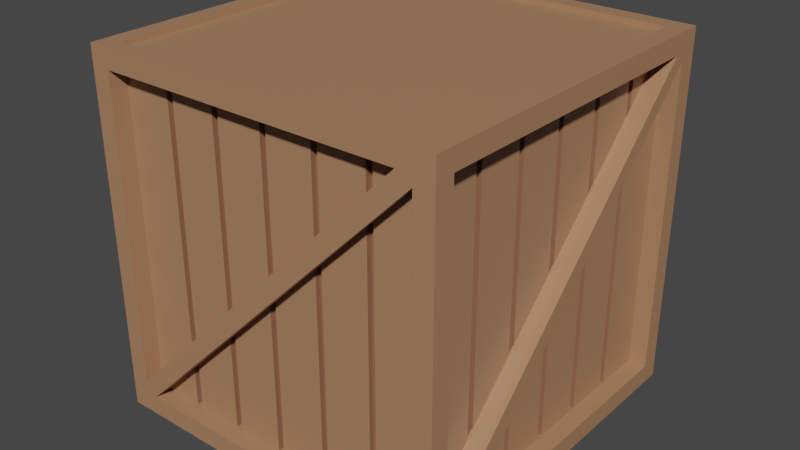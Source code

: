 # Source: crate.blend  (saved by Blender 2.83.18; exported with 4.5.12 LTS)
import bpy
from mathutils import Matrix  # noqa: F401  (used for matrix-valued properties, if any)

bpy.ops.wm.read_factory_settings(use_empty=True)
scene = bpy.context.scene
scene.name = 'Scene'

# ---- collections
col_collection = bpy.data.collections.new('Collection'); scene.collection.children.link(col_collection)

# ---- materials (node trees are filled in below, after node groups)
mat_material = bpy.data.materials.new('Material')
mat_material.alpha_threshold = 0.0
mat_material.use_transparent_shadow = False
mat_material.line_color = (0.0, 0.0, 0.0, 1.0)
mat_inset = bpy.data.materials.new('Inset')
mat_inset.use_transparent_shadow = False

# ---- material node trees
mat_material.use_nodes = True; mat_material.node_tree.nodes.clear()
_N = mat_material.node_tree.nodes; _L = mat_material.node_tree.links
n0 = _N.new('ShaderNodeOutputMaterial'); n0.name = 'Material Output'; n0.location = (300, 300)
n1 = _N.new('ShaderNodeBsdfPrincipled'); n1.name = 'Principled BSDF'; n1.location = (10, 300)
n1.distribution = 'GGX'
n1.subsurface_method = 'BURLEY'
n1.inputs[0].default_value = (0.4079, 0.2117, 0.1134, 1.0)
n1.inputs[2].default_value = 0.4
n1.inputs[3].default_value = 1.45
n1.inputs[27].default_value = (0.0, 0.0, 0.0, 1.0)
n1.inputs[28].default_value = 1.0
_L.new(n1.outputs[0], n0.inputs[0])
n0.is_active_output = True
mat_inset.use_nodes = True; mat_inset.node_tree.nodes.clear()
_N = mat_inset.node_tree.nodes; _L = mat_inset.node_tree.links
n0 = _N.new('ShaderNodeBsdfPrincipled'); n0.name = 'Principled BSDF'; n0.location = (10, 300)
n0.distribution = 'GGX'
n0.subsurface_method = 'BURLEY'
n0.inputs[0].default_value = (0.2982, 0.1382, 0.07711, 1.0)
n0.inputs[3].default_value = 1.45
n0.inputs[27].default_value = (0.0, 0.0, 0.0, 1.0)
n0.inputs[28].default_value = 1.0
n1 = _N.new('ShaderNodeOutputMaterial'); n1.name = 'Material Output'; n1.location = (300, 300)
_L.new(n0.outputs[0], n1.inputs[0])
n1.is_active_output = True

# ---- world
world_world = bpy.data.worlds.new('World'); scene.world = world_world
world_world.use_nodes = True; world_world.node_tree.nodes.clear()
_N = world_world.node_tree.nodes; _L = world_world.node_tree.links
n0 = _N.new('ShaderNodeOutputWorld'); n0.name = 'World Output'; n0.location = (300, 300)
n1 = _N.new('ShaderNodeBackground'); n1.name = 'Background'; n1.location = (10, 300)
n1.inputs[0].default_value = (0.05088, 0.05088, 0.05088, 1.0)
_L.new(n1.outputs[0], n0.inputs[0])
n0.is_active_output = True
world_world.color = (0.05088, 0.05088, 0.05088)
world_world.use_sun_shadow = False
world_world.sun_shadow_jitter_overblur = 0.0

# ---- meshes
me_cube_001 = bpy.data.meshes.new('Cube.001')
me_cube_001.from_pydata([(-0.99, -1.01, -1.013), (-0.99, -1.01, 0.9875), (-0.99, 0.9903, -1.013), (-0.99, 0.9903, 0.9875), (1.01, -1.01, -1.013), (1.01, -1.01, 0.9875), (1.01, 0.9903, -1.013), (1.01, 0.9903, 0.9875), (-0.99, -0.9013, -0.9041), (-0.99, -0.9013, 0.879), (-0.99, 0.8818, 0.879), (-0.99, 0.8818, -0.9041), (-0.8816, 0.9903, -0.9041), (-0.8816, 0.9903, 0.879), (0.9015, 0.9903, 0.879), (0.9015, 0.9903, -0.9041), (1.01, 0.8818, -0.9041), (1.01, 0.8818, 0.879), (1.01, -0.9013, 0.879), (1.01, -0.9013, -0.9041), (0.9015, -1.01, -0.9041), (0.9015, -1.01, 0.879), (-0.8816, -1.01, 0.879), (-0.8816, -1.01, -0.9041), (-0.99, -0.9013, -0.9041), (-0.99, -0.9013, 0.879), (-0.99, 0.8818, -0.9041), (-0.99, 0.8818, 0.879), (-0.8816, 0.9903, 0.879), (-0.8816, 0.9903, -0.9041), (0.9015, 0.9903, -0.9041), (0.9015, 0.9903, 0.879), (1.01, 0.8818, 0.879), (1.01, 0.8818, -0.9041), (1.01, -0.9013, -0.9041), (1.01, -0.9013, 0.879), (0.9015, -1.01, 0.879), (0.9015, -1.01, -0.9041), (-0.8816, -1.01, -0.9041), (-0.8816, -1.01, 0.879), (-0.8816, 0.893, 0.879), (-0.8816, 0.893, -0.9041), (0.9015, 0.893, -0.9041), (0.9015, 0.893, 0.879), (0.91, 0.8818, 0.879), (0.91, 0.8818, -0.9041), (0.91, -0.9013, -0.9041), (0.91, -0.9013, 0.879), (0.9015, -0.9097, 0.879), (0.9015, -0.9097, -0.9041), (-0.8816, -0.9097, -0.9041), (-0.8816, -0.9097, 0.879), (-0.89, -0.9013, -0.9041), (-0.89, -0.9013, 0.879), (-0.89, 0.8818, -0.9041), (-0.89, 0.8818, 0.879), (0.586, 0.893, -0.9041), (0.6227, 0.893, -0.9041), (0.2888, 0.893, -0.9041), (0.3255, 0.893, -0.9041), (-0.008388, 0.893, -0.9041), (0.02829, 0.893, -0.9041), (-0.3056, 0.893, -0.9041), (-0.2689, 0.893, -0.9041), (-0.6028, 0.893, -0.9041), (-0.5661, 0.893, -0.9041), (-0.5661, 0.893, 0.879), (-0.6028, 0.893, 0.879), (-0.2689, 0.893, 0.879), (-0.3056, 0.893, 0.879), (0.02829, 0.893, 0.879), (-0.008388, 0.893, 0.879), (0.3255, 0.893, 0.879), (0.2888, 0.893, 0.879), (0.6227, 0.893, 0.879), (0.586, 0.893, 0.879), (0.91, -0.5857, -0.9041), (0.91, -0.6224, -0.9041), (0.91, -0.2885, -0.9041), (0.91, -0.3252, -0.9041), (0.91, 0.008632, -0.9041), (0.91, -0.02805, -0.9041), (0.91, 0.3058, -0.9041), (0.91, 0.2691, -0.9041), (0.91, 0.603, -0.9041), (0.91, 0.5663, -0.9041), (0.91, 0.5663, 0.879), (0.91, 0.603, 0.879), (0.91, 0.2691, 0.879), (0.91, 0.3058, 0.879), (0.91, -0.02805, 0.879), (0.91, 0.008632, 0.879), (0.91, -0.3252, 0.879), (0.91, -0.2885, 0.879), (0.91, -0.6224, 0.879), (0.91, -0.5857, 0.879), (-0.5661, -0.9097, -0.9041), (-0.6028, -0.9097, -0.9041), (-0.2689, -0.9097, -0.9041), (-0.3056, -0.9097, -0.9041), (0.02829, -0.9097, -0.9041), (-0.008388, -0.9097, -0.9041), (0.3255, -0.9097, -0.9041), (0.2888, -0.9097, -0.9041), (0.6227, -0.9097, -0.9041), (0.586, -0.9097, -0.9041), (0.586, -0.9097, 0.879), (0.6227, -0.9097, 0.879), (0.2888, -0.9097, 0.879), (0.3255, -0.9097, 0.879), (-0.008388, -0.9097, 0.879), (0.02829, -0.9097, 0.879), (-0.3056, -0.9097, 0.879), (-0.2689, -0.9097, 0.879), (-0.6028, -0.9097, 0.879), (-0.5661, -0.9097, 0.879), (-0.89, 0.5663, -0.9041), (-0.89, 0.603, -0.9041), (-0.89, 0.2691, -0.9041), (-0.89, 0.3058, -0.9041), (-0.89, -0.02805, -0.9041), (-0.89, 0.008632, -0.9041), (-0.89, -0.3252, -0.9041), (-0.89, -0.2885, -0.9041), (-0.89, -0.6224, -0.9041), (-0.89, -0.5857, -0.9041), (-0.89, -0.5857, 0.879), (-0.89, -0.6224, 0.879), (-0.89, -0.2885, 0.879), (-0.89, -0.3252, 0.879), (-0.89, 0.008632, 0.879), (-0.89, -0.02805, 0.879), (-0.89, 0.3058, 0.879), (-0.89, 0.2691, 0.879), (-0.89, 0.603, 0.879), (-0.89, 0.5663, 0.879), (0.6227, -0.8797, 0.879), (0.586, -0.8797, 0.879), (0.586, -0.8797, -0.9041), (0.6227, -0.8797, -0.9041), (0.3255, -0.8797, 0.879), (0.2888, -0.8797, 0.879), (0.2888, -0.8797, -0.9041), (0.3255, -0.8797, -0.9041), (0.02829, -0.8797, 0.879), (-0.008388, -0.8797, 0.879), (-0.008388, -0.8797, -0.9041), (0.02829, -0.8797, -0.9041), (-0.2689, -0.8797, 0.879), (-0.3056, -0.8797, 0.879), (-0.3056, -0.8797, -0.9041), (-0.2689, -0.8797, -0.9041), (-0.5661, -0.8797, 0.879), (-0.6028, -0.8797, 0.879), (-0.6028, -0.8797, -0.9041), (-0.5661, -0.8797, -0.9041), (-0.86, -0.6224, 0.879), (-0.86, -0.5857, 0.879), (-0.86, -0.5857, -0.9041), (-0.86, -0.6224, -0.9041), (-0.86, -0.3252, 0.879), (-0.86, -0.2885, 0.879), (-0.86, -0.2885, -0.9041), (-0.86, -0.3252, -0.9041), (-0.86, -0.02805, 0.879), (-0.86, 0.008632, 0.879), (-0.86, 0.008632, -0.9041), (-0.86, -0.02805, -0.9041), (-0.86, 0.2691, 0.879), (-0.86, 0.3058, 0.879), (-0.86, 0.3058, -0.9041), (-0.86, 0.2691, -0.9041), (-0.86, 0.5663, 0.879), (-0.86, 0.603, 0.879), (-0.86, 0.603, -0.9041), (-0.86, 0.5663, -0.9041), (-0.6028, 0.863, 0.879), (-0.5661, 0.863, 0.879), (-0.5661, 0.863, -0.9041), (-0.6028, 0.863, -0.9041), (-0.3056, 0.863, 0.879), (-0.2689, 0.863, 0.879), (-0.2689, 0.863, -0.9041), (-0.3056, 0.863, -0.9041), (-0.008388, 0.863, 0.879), (0.02829, 0.863, 0.879), (0.02829, 0.863, -0.9041), (-0.008388, 0.863, -0.9041), (0.2888, 0.863, 0.879), (0.3255, 0.863, 0.879), (0.3255, 0.863, -0.9041), (0.2888, 0.863, -0.9041), (0.586, 0.863, 0.879), (0.6227, 0.863, 0.879), (0.6227, 0.863, -0.9041), (0.586, 0.863, -0.9041), (0.88, 0.603, 0.879), (0.88, 0.5663, 0.879), (0.88, 0.5663, -0.9041), (0.88, 0.603, -0.9041), (0.88, 0.3058, 0.879), (0.88, 0.2691, 0.879), (0.88, 0.2691, -0.9041), (0.88, 0.3058, -0.9041), (0.88, 0.008632, 0.879), (0.88, -0.02805, 0.879), (0.88, -0.02805, -0.9041), (0.88, 0.008632, -0.9041), (0.88, -0.2885, 0.879), (0.88, -0.3252, 0.879), (0.88, -0.3252, -0.9041), (0.88, -0.2885, -0.9041), (0.88, -0.5857, 0.879), (0.88, -0.6224, 0.879), (0.88, -0.6224, -0.9041), (0.88, -0.5857, -0.9041), (0.9096, 0.89, 0.9875), (-0.8897, 0.89, 0.9875), (-0.8897, -0.9094, 0.9875), (0.9096, -0.9094, 0.9875), (-0.8897, 0.89, 0.9599), (0.9096, 0.89, 0.9599), (0.9096, -0.9094, 0.9599), (-0.8897, -0.9094, 0.9599), (1.01, 0.8818, 0.8313), (1.01, 0.8818, -0.8202), (0.91, 0.8818, 0.8313), (0.91, 0.8818, -0.8202), (0.91, -0.8376, -0.9041), (1.01, -0.8291, -0.9041), (1.01, -0.8291, -0.9041), (0.91, 0.8157, -0.9041), (1.01, 0.8146, -0.9041), (1.01, -0.9013, -0.8329), (0.9015, -0.9097, -0.8329), (1.01, 0.8259, 0.879), (0.91, 0.8292, 0.879), (-0.8816, -1.01, -0.8298), (-0.8816, -1.01, 0.8161), (-0.8816, -0.9097, -0.8298), (-0.8816, -0.9097, 0.8161), (0.9015, -1.01, 0.8245), (0.9015, -1.01, -0.873), (0.9015, -0.9097, 0.8376), (0.9015, -0.9097, -0.8255), (-0.8197, -1.01, -0.9041), (0.8496, -1.01, -0.9041), (0.8657, -0.9097, -0.9041), (-0.8254, -0.9097, -0.9041), (0.8169, -1.01, 0.879), (-0.803, -1.01, 0.879), (0.8327, -0.9097, 0.879), (-0.8108, -0.9097, 0.879), (-0.99, -0.9013, -0.8547), (-0.99, -0.9013, 0.8242), (-0.99, 0.8238, -0.9041), (-0.99, -0.8364, -0.9041), (-0.99, -0.8406, 0.879), (-0.99, 0.8218, 0.879), (-0.99, 0.8818, 0.8207), (-0.99, 0.8818, -0.8558), (-0.89, -0.9013, -0.8547), (-0.89, -0.9013, 0.8242), (-0.89, 0.8818, 0.8207), (-0.89, 0.8818, -0.8558), (-0.89, -0.8603, -0.9041), (-0.89, 0.834, -0.9041), (-0.89, 0.834, 0.879), (-0.89, -0.8603, 0.879), (-0.8816, 0.9903, 0.805), (-0.8816, 0.9903, -0.8484), (0.8264, 0.9903, -0.9041), (-0.8163, 0.9903, -0.9041), (-0.819, 0.9903, 0.879), (0.8255, 0.9903, 0.879), (0.9015, 0.9903, 0.8067), (0.9015, 0.9903, -0.8525), (-0.8816, 0.893, 0.805), (-0.8816, 0.893, -0.8484), (0.9015, 0.893, 0.8067), (0.9015, 0.893, -0.8525), (-0.8317, 0.893, 0.879), (-0.8303, 0.893, -0.9041), (0.8373, 0.893, -0.9041), (0.8337, 0.893, 0.879)], [], [(16, 225, 224, 17, 32, 33), (11, 8, 24, 256, 255, 26), (12, 13, 28, 269, 270, 29), (8, 9, 25, 254, 253, 24), (2, 6, 4, 0), (218, 219, 222, 223), (0, 1, 9, 8), (1, 3, 10, 9), (3, 2, 11, 10), (2, 0, 8, 11), (2, 3, 13, 12), (3, 7, 14, 13), (7, 6, 15, 14), (6, 2, 12, 15), (6, 7, 17, 224, 225, 16), (7, 5, 18, 235, 17), (5, 4, 19, 233, 18), (4, 6, 16, 232, 229, 19), (4, 5, 21, 20), (5, 1, 22, 21), (1, 0, 23, 22), (0, 4, 20, 23), (276, 30, 42, 280), (35, 34, 46, 47), (237, 38, 50, 239), (15, 12, 29, 272, 271, 30), (20, 21, 36, 241, 242, 37), (9, 10, 27, 258, 257, 25), (19, 229, 232, 16, 33, 230, 34), (13, 14, 31, 274, 273, 28), (23, 20, 37, 246, 245, 38), (10, 11, 26, 260, 259, 27), (17, 235, 18, 35, 32), (14, 15, 30, 276, 275, 31), (21, 22, 39, 250, 249, 36), (18, 233, 19, 34, 35), (22, 23, 38, 237, 238, 39), (28, 273, 274, 31, 43, 284, 74, 75, 72, 73, 70, 71, 68, 69, 66, 67, 281, 40), (59, 72, 75, 56), (77, 94, 47, 46, 228), (269, 28, 40, 277), (32, 35, 47, 94, 95, 92, 93, 90, 91, 88, 89, 86, 87, 236, 44), (79, 92, 95, 76), (97, 114, 252, 51, 240, 239, 50, 248), (33, 32, 44, 226, 227, 45), (36, 249, 250, 39, 51, 252, 114, 115, 112, 113, 110, 111, 108, 109, 106, 107, 251, 48), (99, 112, 115, 96), (117, 134, 267, 55, 263, 264, 54, 266), (241, 36, 48, 243), (25, 257, 258, 27, 55, 267, 134, 135, 132, 133, 130, 131, 128, 129, 126, 127, 268, 53), (24, 253, 254, 25, 53, 262, 261, 52), (27, 259, 260, 26, 54, 264, 263, 55), (119, 132, 135, 116), (26, 255, 256, 24, 52, 265, 124, 125, 122, 123, 120, 121, 118, 119, 116, 117, 266, 54), (52, 261, 262, 53, 268, 127, 124, 265), (125, 126, 129, 122), (123, 128, 131, 120), (121, 130, 133, 118), (38, 245, 246, 37, 49, 247, 104, 105, 102, 103, 100, 101, 98, 99, 96, 97, 248, 50), (49, 234, 244, 243, 48, 251, 107, 104, 247), (105, 106, 109, 102), (103, 108, 111, 100), (101, 110, 113, 98), (34, 230, 33, 45, 231, 84, 85, 82, 83, 80, 81, 78, 79, 76, 77, 228, 46), (45, 227, 226, 44, 236, 87, 84, 231), (85, 86, 89, 82), (83, 88, 91, 80), (81, 90, 93, 78), (30, 271, 272, 29, 41, 282, 64, 65, 62, 63, 60, 61, 58, 59, 56, 57, 283, 42), (41, 278, 277, 40, 281, 67, 64, 282), (65, 66, 69, 62), (63, 68, 71, 60), (61, 70, 73, 58), (123, 122, 163, 162), (132, 119, 170, 169), (128, 123, 162, 161), (133, 132, 169, 168), (116, 135, 172, 175), (111, 110, 145, 144), (98, 113, 148, 151), (107, 106, 137, 136), (102, 109, 140, 143), (99, 98, 151, 150), (81, 80, 207, 206), (94, 77, 214, 213), (85, 84, 199, 198), (90, 81, 206, 205), (95, 94, 213, 212), (68, 63, 182, 181), (73, 72, 189, 188), (56, 75, 192, 195), (69, 68, 181, 180), (60, 71, 184, 187), (57, 74, 284, 43, 279, 280, 42, 283), (137, 138, 139, 136), (141, 142, 143, 140), (145, 146, 147, 144), (149, 150, 151, 148), (153, 154, 155, 152), (106, 105, 138, 137), (115, 114, 153, 152), (110, 101, 146, 145), (105, 104, 139, 138), (114, 97, 154, 153), (101, 100, 147, 146), (104, 107, 136, 139), (97, 96, 155, 154), (100, 111, 144, 147), (109, 108, 141, 140), (96, 115, 152, 155), (113, 112, 149, 148), (108, 103, 142, 141), (112, 99, 150, 149), (103, 102, 143, 142), (157, 158, 159, 156), (161, 162, 163, 160), (165, 166, 167, 164), (169, 170, 171, 168), (173, 174, 175, 172), (119, 118, 171, 170), (122, 129, 160, 163), (127, 126, 157, 156), (118, 133, 168, 171), (131, 130, 165, 164), (126, 125, 158, 157), (135, 134, 173, 172), (130, 121, 166, 165), (125, 124, 159, 158), (134, 117, 174, 173), (121, 120, 167, 166), (124, 127, 156, 159), (117, 116, 175, 174), (120, 131, 164, 167), (129, 128, 161, 160), (177, 178, 179, 176), (181, 182, 183, 180), (185, 186, 187, 184), (189, 190, 191, 188), (193, 194, 195, 192), (72, 59, 190, 189), (63, 62, 183, 182), (59, 58, 191, 190), (62, 69, 180, 183), (67, 66, 177, 176), (58, 73, 188, 191), (71, 70, 185, 184), (66, 65, 178, 177), (75, 74, 193, 192), (70, 61, 186, 185), (65, 64, 179, 178), (74, 57, 194, 193), (61, 60, 187, 186), (64, 67, 176, 179), (57, 56, 195, 194), (197, 198, 199, 196), (201, 202, 203, 200), (205, 206, 207, 204), (209, 210, 211, 208), (213, 214, 215, 212), (84, 87, 196, 199), (77, 76, 215, 214), (80, 91, 204, 207), (89, 88, 201, 200), (76, 95, 212, 215), (93, 92, 209, 208), (88, 83, 202, 201), (92, 79, 210, 209), (83, 82, 203, 202), (79, 78, 211, 210), (82, 89, 200, 203), (87, 86, 197, 196), (78, 93, 208, 211), (91, 90, 205, 204), (86, 85, 198, 197), (7, 3, 217, 216), (3, 1, 218, 217), (1, 5, 219, 218), (5, 7, 216, 219), (221, 220, 223, 222), (219, 216, 221, 222), (217, 218, 223, 220), (216, 217, 220, 221), (233, 235, 236, 234), (228, 226, 224, 229, 230), (224, 235, 233, 230), (233, 34, 230), (224, 32, 235), (39, 238, 240, 51), (238, 237, 239, 240), (37, 242, 244, 234, 49), (242, 241, 243, 244), (249, 251, 239, 237), (248, 243, 241, 245), (38, 245, 241, 36, 249, 237), (257, 268, 264, 260), (255, 266, 262, 254), (254, 25, 257, 260, 26, 255), (29, 270, 278, 41), (270, 269, 277, 278), (31, 275, 279, 43), (275, 276, 280, 279), (273, 281, 280, 276), (271, 283, 277, 269), (273, 276, 30, 271, 269, 28)])
me_cube_001.polygons.foreach_set('material_index', [0, 0, 0, 0, 0, 0, 0, 0, 0, 0, 0, 0, 0, 0, 0, 0, 0, 0, 0, 0, 0, 0, 0, 0, 0, 0, 0, 0, 0, 0, 0, 0, 0, 0, 0, 0, 0, 0, 0, 0, 0, 0, 0, 0, 0, 0, 0, 0, 0, 0, 0, 0, 0, 0, 0, 0, 0, 0, 0, 0, 0, 0, 0, 0, 0, 0, 0, 0, 0, 0, 0, 0, 0, 0, 1, 1, 0, 1, 0, 1, 0, 1, 0, 0, 1, 0, 1, 0, 1, 0, 1, 0, 1, 0, 1, 1, 1, 1, 1, 1, 0, 1, 0, 1, 0, 1, 0, 1, 0, 1, 0, 1, 1, 0, 1, 1, 1, 1, 1, 0, 1, 0, 1, 0, 1, 0, 1, 0, 1, 0, 1, 0, 1, 0, 1, 1, 1, 1, 1, 1, 0, 0, 1, 0, 1, 0, 1, 0, 1, 0, 1, 0, 1, 0, 1, 1, 1, 1, 1, 1, 0, 1, 0, 1, 0, 1, 1, 0, 0, 1, 0, 1, 0, 1, 0, 0, 0, 0, 0, 0, 0, 0, 0, 0, 0, 0, 0, 0, 0, 0, 0, 0, 0, 0, 1, 1, 0, 0, 0, 0, 0, 0, 0, 0])
_uv = me_cube_001.uv_layers.new(name='UVMap')
_uv.uv.foreach_set('vector', [0.3886, 0.5136, 0.4629, 0.5136, 0.5371, 0.5136, 0.6114, 0.5136, 0.6114, 0.5136, 0.3886, 0.5136, 0.3886, 0.2364, 0.3886, 0.01356, 0.3886, 0.01356, 0.3886, 0.08785, 0.3886, 0.1621, 0.3886, 0.2364, 0.3886, 0.2636, 0.6114, 0.2636, 0.6114, 0.2636, 0.5371, 0.2636, 0.4629, 0.2636, 0.3886, 0.2636, 0.3886, 0.01356, 0.6114, 0.01356, 0.6114, 0.01356, 0.5371, 0.01356, 0.4629, 0.01356, 0.3886, 0.01356, 0.125, 0.5, 0.375, 0.5, 0.375, 0.75, 0.125, 0.75, 0.8625, 0.7375, 0.6375, 0.7375, 0.6375, 0.7375, 0.8625, 0.7375, 0.375, 0.0, 0.625, 0.0, 0.6114, 0.01356, 0.3886, 0.01356, 0.625, 0.0, 0.625, 0.25, 0.6114, 0.2364, 0.6114, 0.01356, 0.625, 0.25, 0.375, 0.25, 0.3886, 0.2364, 0.6114, 0.2364, 0.375, 0.25, 0.375, 0.0, 0.3886, 0.01356, 0.3886, 0.2364, 0.375, 0.25, 0.625, 0.25, 0.6114, 0.2636, 0.3886, 0.2636, 0.625, 0.25, 0.625, 0.5, 0.6114, 0.4864, 0.6114, 0.2636, 0.625, 0.5, 0.375, 0.5, 0.3886, 0.4864, 0.6114, 0.4864, 0.375, 0.5, 0.375, 0.25, 0.3886, 0.2636, 0.3886, 0.4864, 0.375, 0.5, 0.625, 0.5, 0.6114, 0.5136, 0.5371, 0.5136, 0.4629, 0.5136, 0.3886, 0.5136, 0.625, 0.5, 0.625, 0.75, 0.6114, 0.7364, 0.6114, 0.625, 0.6114, 0.5136, 0.625, 0.75, 0.375, 0.75, 0.3886, 0.7364, 0.5, 0.7364, 0.6114, 0.7364, 0.375, 0.75, 0.375, 0.5, 0.3886, 0.5136, 0.3886, 0.5693, 0.3886, 0.625, 0.3886, 0.7364, 0.375, 0.75, 0.625, 0.75, 0.6114, 0.7636, 0.3886, 0.7636, 0.625, 0.75, 0.625, 1.0, 0.6114, 0.9864, 0.6114, 0.7636, 0.625, 1.0, 0.375, 1.0, 0.3886, 0.9864, 0.6114, 0.9864, 0.375, 1.0, 0.375, 0.75, 0.3886, 0.7636, 0.3886, 0.9864, 0.4629, 0.4864, 0.3886, 0.4864, 0.3886, 0.4864, 0.4629, 0.4864, 0.6114, 0.7364, 0.3886, 0.7364, 0.3886, 0.7364, 0.6114, 0.7364, 0.4629, 0.9864, 0.3886, 0.9864, 0.3886, 0.9864, 0.4629, 0.9864, 0.3886, 0.4864, 0.3886, 0.2636, 0.3886, 0.2636, 0.3886, 0.3379, 0.3886, 0.4121, 0.3886, 0.4864, 0.3886, 0.7636, 0.6114, 0.7636, 0.6114, 0.7636, 0.5371, 0.7636, 0.4629, 0.7636, 0.3886, 0.7636, 0.6114, 0.01356, 0.6114, 0.2364, 0.6114, 0.2364, 0.6114, 0.1621, 0.6114, 0.08785, 0.6114, 0.01356, 0.3886, 0.7364, 0.3886, 0.625, 0.3886, 0.5693, 0.3886, 0.5136, 0.3886, 0.5136, 0.3886, 0.625, 0.3886, 0.7364, 0.6114, 0.2636, 0.6114, 0.4864, 0.6114, 0.4864, 0.6114, 0.4121, 0.6114, 0.3379, 0.6114, 0.2636, 0.3886, 0.9864, 0.3886, 0.7636, 0.3886, 0.7636, 0.3886, 0.8379, 0.3886, 0.9121, 0.3886, 0.9864, 0.6114, 0.2364, 0.3886, 0.2364, 0.3886, 0.2364, 0.4629, 0.2364, 0.5371, 0.2364, 0.6114, 0.2364, 0.6114, 0.5136, 0.6114, 0.625, 0.6114, 0.7364, 0.6114, 0.7364, 0.6114, 0.5136, 0.6114, 0.4864, 0.3886, 0.4864, 0.3886, 0.4864, 0.4629, 0.4864, 0.5371, 0.4864, 0.6114, 0.4864, 0.6114, 0.7636, 0.6114, 0.9864, 0.6114, 0.9864, 0.6114, 0.9121, 0.6114, 0.8379, 0.6114, 0.7636, 0.6114, 0.7364, 0.5, 0.7364, 0.3886, 0.7364, 0.3886, 0.7364, 0.6114, 0.7364, 0.6114, 0.9864, 0.3886, 0.9864, 0.3886, 0.9864, 0.4629, 0.9864, 0.5371, 0.9864, 0.6114, 0.9864, 0.6114, 0.2636, 0.6114, 0.3379, 0.6114, 0.4121, 0.6114, 0.4864, 0.6114, 0.4864, 0.6114, 0.469, 0.6114, 0.4516, 0.6114, 0.447, 0.6114, 0.4144, 0.6114, 0.4099, 0.6114, 0.3773, 0.6114, 0.3727, 0.6114, 0.3401, 0.6114, 0.3356, 0.6114, 0.303, 0.6114, 0.2984, 0.6114, 0.281, 0.6114, 0.2636, 0.3886, 0.4144, 0.6114, 0.4144, 0.6114, 0.447, 0.3886, 0.447, 0.3886, 0.7016, 0.6114, 0.7016, 0.6114, 0.7364, 0.3886, 0.7364, 0.3886, 0.719, 0.5371, 0.2636, 0.6114, 0.2636, 0.6114, 0.2636, 0.5371, 0.2636, 0.6114, 0.5136, 0.6114, 0.7364, 0.6114, 0.7364, 0.6114, 0.7016, 0.6114, 0.697, 0.6114, 0.6644, 0.6114, 0.6599, 0.6114, 0.6273, 0.6114, 0.6227, 0.6114, 0.5901, 0.6114, 0.5856, 0.6114, 0.553, 0.6114, 0.5484, 0.6114, 0.531, 0.6114, 0.5136, 0.3886, 0.6644, 0.6114, 0.6644, 0.6114, 0.697, 0.3886, 0.697, 0.3886, 0.9516, 0.6114, 0.9516, 0.6114, 0.969, 0.6114, 0.9864, 0.5371, 0.9864, 0.4629, 0.9864, 0.3886, 0.9864, 0.3886, 0.969, 0.3886, 0.5136, 0.6114, 0.5136, 0.6114, 0.5136, 0.5371, 0.5136, 0.4629, 0.5136, 0.3886, 0.5136, 0.6114, 0.7636, 0.6114, 0.8379, 0.6114, 0.9121, 0.6114, 0.9864, 0.6114, 0.9864, 0.6114, 0.969, 0.6114, 0.9516, 0.6114, 0.947, 0.6114, 0.9144, 0.6114, 0.9099, 0.6114, 0.8773, 0.6114, 0.8727, 0.6114, 0.8401, 0.6114, 0.8356, 0.6114, 0.803, 0.6114, 0.7984, 0.6114, 0.781, 0.6114, 0.7636, 0.3886, 0.9144, 0.6114, 0.9144, 0.6114, 0.947, 0.3886, 0.947, 0.3886, 0.2016, 0.6114, 0.2016, 0.6114, 0.219, 0.6114, 0.2364, 0.5371, 0.2364, 0.4629, 0.2364, 0.3886, 0.2364, 0.3886, 0.219, 0.5371, 0.7636, 0.6114, 0.7636, 0.6114, 0.7636, 0.5743, 0.7636, 0.6114, 0.01356, 0.6114, 0.08785, 0.6114, 0.1621, 0.6114, 0.2364, 0.6114, 0.2364, 0.6114, 0.219, 0.6114, 0.2016, 0.6114, 0.197, 0.6114, 0.1644, 0.6114, 0.1599, 0.6114, 0.1273, 0.6114, 0.1227, 0.6114, 0.09014, 0.6114, 0.08556, 0.6114, 0.053, 0.6114, 0.04841, 0.6114, 0.03098, 0.6114, 0.01356, 0.3886, 0.01356, 0.4629, 0.01356, 0.5371, 0.01356, 0.6114, 0.01356, 0.6114, 0.01356, 0.5371, 0.01356, 0.4629, 0.01356, 0.3886, 0.01356, 0.6114, 0.2364, 0.5371, 0.2364, 0.4629, 0.2364, 0.3886, 0.2364, 0.3886, 0.2364, 0.4629, 0.2364, 0.5371, 0.2364, 0.6114, 0.2364, 0.3886, 0.1644, 0.6114, 0.1644, 0.6114, 0.197, 0.3886, 0.197, 0.3886, 0.2364, 0.3886, 0.1621, 0.3886, 0.08785, 0.3886, 0.01356, 0.3886, 0.01356, 0.3886, 0.03098, 0.3886, 0.04841, 0.3886, 0.053, 0.3886, 0.08556, 0.3886, 0.09014, 0.3886, 0.1227, 0.3886, 0.1273, 0.3886, 0.1599, 0.3886, 0.1644, 0.3886, 0.197, 0.3886, 0.2016, 0.3886, 0.219, 0.3886, 0.2364, 0.3886, 0.01356, 0.4629, 0.01356, 0.5371, 0.01356, 0.6114, 0.01356, 0.6114, 0.03098, 0.6114, 0.04841, 0.3886, 0.04841, 0.3886, 0.03098, 0.3886, 0.053, 0.6114, 0.053, 0.6114, 0.08556, 0.3886, 0.08556, 0.3886, 0.09014, 0.6114, 0.09014, 0.6114, 0.1227, 0.3886, 0.1227, 0.3886, 0.1273, 0.6114, 0.1273, 0.6114, 0.1599, 0.3886, 0.1599, 0.3886, 0.9864, 0.3886, 0.9121, 0.3886, 0.8379, 0.3886, 0.7636, 0.3886, 0.7636, 0.3886, 0.781, 0.3886, 0.7984, 0.3886, 0.803, 0.3886, 0.8356, 0.3886, 0.8401, 0.3886, 0.8727, 0.3886, 0.8773, 0.3886, 0.9099, 0.3886, 0.9144, 0.3886, 0.947, 0.3886, 0.9516, 0.3886, 0.969, 0.3886, 0.9864, 0.3886, 0.7636, 0.5, 0.7636, 0.5371, 0.7636, 0.5743, 0.7636, 0.6114, 0.7636, 0.6114, 0.781, 0.6114, 0.7984, 0.3886, 0.7984, 0.3886, 0.781, 0.3886, 0.803, 0.6114, 0.803, 0.6114, 0.8356, 0.3886, 0.8356, 0.3886, 0.8401, 0.6114, 0.8401, 0.6114, 0.8727, 0.3886, 0.8727, 0.3886, 0.8773, 0.6114, 0.8773, 0.6114, 0.9099, 0.3886, 0.9099, 0.3886, 0.7364, 0.3886, 0.625, 0.3886, 0.5136, 0.3886, 0.5136, 0.3886, 0.531, 0.3886, 0.5484, 0.3886, 0.553, 0.3886, 0.5856, 0.3886, 0.5901, 0.3886, 0.6227, 0.3886, 0.6273, 0.3886, 0.6599, 0.3886, 0.6644, 0.3886, 0.697, 0.3886, 0.7016, 0.3886, 0.719, 0.3886, 0.7364, 0.3886, 0.5136, 0.4629, 0.5136, 0.5371, 0.5136, 0.6114, 0.5136, 0.6114, 0.531, 0.6114, 0.5484, 0.3886, 0.5484, 0.3886, 0.531, 0.3886, 0.553, 0.6114, 0.553, 0.6114, 0.5856, 0.3886, 0.5856, 0.3886, 0.5901, 0.6114, 0.5901, 0.6114, 0.6227, 0.3886, 0.6227, 0.3886, 0.6273, 0.6114, 0.6273, 0.6114, 0.6599, 0.3886, 0.6599, 0.3886, 0.4864, 0.3886, 0.4121, 0.3886, 0.3379, 0.3886, 0.2636, 0.3886, 0.2636, 0.3886, 0.281, 0.3886, 0.2984, 0.3886, 0.303, 0.3886, 0.3356, 0.3886, 0.3401, 0.3886, 0.3727, 0.3886, 0.3773, 0.3886, 0.4099, 0.3886, 0.4144, 0.3886, 0.447, 0.3886, 0.4516, 0.3886, 0.469, 0.3886, 0.4864, 0.3886, 0.2636, 0.4629, 0.2636, 0.5371, 0.2636, 0.6114, 0.2636, 0.6114, 0.281, 0.6114, 0.2984, 0.3886, 0.2984, 0.3886, 0.281, 0.3886, 0.303, 0.6114, 0.303, 0.6114, 0.3356, 0.3886, 0.3356, 0.3886, 0.3401, 0.6114, 0.3401, 0.6114, 0.3727, 0.3886, 0.3727, 0.3886, 0.3773, 0.6114, 0.3773, 0.6114, 0.4099, 0.3886, 0.4099, 0.3886, 0.09014, 0.3886, 0.08556, 0.3886, 0.08556, 0.3886, 0.09014, 0.6114, 0.1644, 0.3886, 0.1644, 0.3886, 0.1644, 0.6114, 0.1644, 0.6114, 0.09014, 0.3886, 0.09014, 0.3886, 0.09014, 0.6114, 0.09014, 0.6114, 0.1599, 0.6114, 0.1644, 0.6114, 0.1644, 0.6114, 0.1599, 0.3886, 0.197, 0.6114, 0.197, 0.6114, 0.197, 0.3886, 0.197, 0.6114, 0.8727, 0.6114, 0.8773, 0.6114, 0.8773, 0.6114, 0.8727, 0.3886, 0.9099, 0.6114, 0.9099, 0.6114, 0.9099, 0.3886, 0.9099, 0.6114, 0.7984, 0.6114, 0.803, 0.6114, 0.803, 0.6114, 0.7984, 0.3886, 0.8356, 0.6114, 0.8356, 0.6114, 0.8356, 0.3886, 0.8356, 0.3886, 0.9144, 0.3886, 0.9099, 0.3886, 0.9099, 0.3886, 0.9144, 0.3886, 0.6273, 0.3886, 0.6227, 0.3886, 0.6227, 0.3886, 0.6273, 0.6114, 0.7016, 0.3886, 0.7016, 0.3886, 0.7016, 0.6114, 0.7016, 0.3886, 0.553, 0.3886, 0.5484, 0.3886, 0.5484, 0.3886, 0.553, 0.6114, 0.6273, 0.3886, 0.6273, 0.3886, 0.6273, 0.6114, 0.6273, 0.6114, 0.697, 0.6114, 0.7016, 0.6114, 0.7016, 0.6114, 0.697, 0.6114, 0.3401, 0.3886, 0.3401, 0.3886, 0.3401, 0.6114, 0.3401, 0.6114, 0.4099, 0.6114, 0.4144, 0.6114, 0.4144, 0.6114, 0.4099, 0.3886, 0.447, 0.6114, 0.447, 0.6114, 0.447, 0.3886, 0.447, 0.6114, 0.3356, 0.6114, 0.3401, 0.6114, 0.3401, 0.6114, 0.3356, 0.3886, 0.3727, 0.6114, 0.3727, 0.6114, 0.3727, 0.3886, 0.3727, 0.3886, 0.4516, 0.6114, 0.4516, 0.6114, 0.469, 0.6114, 0.4864, 0.5371, 0.4864, 0.4629, 0.4864, 0.3886, 0.4864, 0.3886, 0.469, 0.6114, 0.803, 0.3886, 0.803, 0.3886, 0.7984, 0.6114, 0.7984, 0.6114, 0.8401, 0.3886, 0.8401, 0.3886, 0.8356, 0.6114, 0.8356, 0.6114, 0.8773, 0.3886, 0.8773, 0.3886, 0.8727, 0.6114, 0.8727, 0.6114, 0.9144, 0.3886, 0.9144, 0.3886, 0.9099, 0.6114, 0.9099, 0.6114, 0.9516, 0.3886, 0.9516, 0.3886, 0.947, 0.6114, 0.947, 0.6114, 0.803, 0.3886, 0.803, 0.3886, 0.803, 0.6114, 0.803, 0.6114, 0.947, 0.6114, 0.9516, 0.6114, 0.9516, 0.6114, 0.947, 0.6114, 0.8773, 0.3886, 0.8773, 0.3886, 0.8773, 0.6114, 0.8773, 0.3886, 0.803, 0.3886, 0.7984, 0.3886, 0.7984, 0.3886, 0.803, 0.6114, 0.9516, 0.3886, 0.9516, 0.3886, 0.9516, 0.6114, 0.9516, 0.3886, 0.8773, 0.3886, 0.8727, 0.3886, 0.8727, 0.3886, 0.8773, 0.3886, 0.7984, 0.6114, 0.7984, 0.6114, 0.7984, 0.3886, 0.7984, 0.3886, 0.9516, 0.3886, 0.947, 0.3886, 0.947, 0.3886, 0.9516, 0.3886, 0.8727, 0.6114, 0.8727, 0.6114, 0.8727, 0.3886, 0.8727, 0.6114, 0.8356, 0.6114, 0.8401, 0.6114, 0.8401, 0.6114, 0.8356, 0.3886, 0.947, 0.6114, 0.947, 0.6114, 0.947, 0.3886, 0.947, 0.6114, 0.9099, 0.6114, 0.9144, 0.6114, 0.9144, 0.6114, 0.9099, 0.6114, 0.8401, 0.3886, 0.8401, 0.3886, 0.8401, 0.6114, 0.8401, 0.6114, 0.9144, 0.3886, 0.9144, 0.3886, 0.9144, 0.6114, 0.9144, 0.3886, 0.8401, 0.3886, 0.8356, 0.3886, 0.8356, 0.3886, 0.8401, 0.6114, 0.053, 0.3886, 0.053, 0.3886, 0.04841, 0.6114, 0.04841, 0.6114, 0.09014, 0.3886, 0.09014, 0.3886, 0.08556, 0.6114, 0.08556, 0.6114, 0.1273, 0.3886, 0.1273, 0.3886, 0.1227, 0.6114, 0.1227, 0.6114, 0.1644, 0.3886, 0.1644, 0.3886, 0.1599, 0.6114, 0.1599, 0.6114, 0.2016, 0.3886, 0.2016, 0.3886, 0.197, 0.6114, 0.197, 0.3886, 0.1644, 0.3886, 0.1599, 0.3886, 0.1599, 0.3886, 0.1644, 0.3886, 0.08556, 0.6114, 0.08556, 0.6114, 0.08556, 0.3886, 0.08556, 0.6114, 0.04841, 0.6114, 0.053, 0.6114, 0.053, 0.6114, 0.04841, 0.3886, 0.1599, 0.6114, 0.1599, 0.6114, 0.1599, 0.3886, 0.1599, 0.6114, 0.1227, 0.6114, 0.1273, 0.6114, 0.1273, 0.6114, 0.1227, 0.6114, 0.053, 0.3886, 0.053, 0.3886, 0.053, 0.6114, 0.053, 0.6114, 0.197, 0.6114, 0.2016, 0.6114, 0.2016, 0.6114, 0.197, 0.6114, 0.1273, 0.3886, 0.1273, 0.3886, 0.1273, 0.6114, 0.1273, 0.3886, 0.053, 0.3886, 0.04841, 0.3886, 0.04841, 0.3886, 0.053, 0.6114, 0.2016, 0.3886, 0.2016, 0.3886, 0.2016, 0.6114, 0.2016, 0.3886, 0.1273, 0.3886, 0.1227, 0.3886, 0.1227, 0.3886, 0.1273, 0.3886, 0.04841, 0.6114, 0.04841, 0.6114, 0.04841, 0.3886, 0.04841, 0.3886, 0.2016, 0.3886, 0.197, 0.3886, 0.197, 0.3886, 0.2016, 0.3886, 0.1227, 0.6114, 0.1227, 0.6114, 0.1227, 0.3886, 0.1227, 0.6114, 0.08556, 0.6114, 0.09014, 0.6114, 0.09014, 0.6114, 0.08556, 0.6114, 0.303, 0.3886, 0.303, 0.3886, 0.2984, 0.6114, 0.2984, 0.6114, 0.3401, 0.3886, 0.3401, 0.3886, 0.3356, 0.6114, 0.3356, 0.6114, 0.3773, 0.3886, 0.3773, 0.3886, 0.3727, 0.6114, 0.3727, 0.6114, 0.4144, 0.3886, 0.4144, 0.3886, 0.4099, 0.6114, 0.4099, 0.6114, 0.4516, 0.3886, 0.4516, 0.3886, 0.447, 0.6114, 0.447, 0.6114, 0.4144, 0.3886, 0.4144, 0.3886, 0.4144, 0.6114, 0.4144, 0.3886, 0.3401, 0.3886, 0.3356, 0.3886, 0.3356, 0.3886, 0.3401, 0.3886, 0.4144, 0.3886, 0.4099, 0.3886, 0.4099, 0.3886, 0.4144, 0.3886, 0.3356, 0.6114, 0.3356, 0.6114, 0.3356, 0.3886, 0.3356, 0.6114, 0.2984, 0.6114, 0.303, 0.6114, 0.303, 0.6114, 0.2984, 0.3886, 0.4099, 0.6114, 0.4099, 0.6114, 0.4099, 0.3886, 0.4099, 0.6114, 0.3727, 0.6114, 0.3773, 0.6114, 0.3773, 0.6114, 0.3727, 0.6114, 0.303, 0.3886, 0.303, 0.3886, 0.303, 0.6114, 0.303, 0.6114, 0.447, 0.6114, 0.4516, 0.6114, 0.4516, 0.6114, 0.447, 0.6114, 0.3773, 0.3886, 0.3773, 0.3886, 0.3773, 0.6114, 0.3773, 0.3886, 0.303, 0.3886, 0.2984, 0.3886, 0.2984, 0.3886, 0.303, 0.6114, 0.4516, 0.3886, 0.4516, 0.3886, 0.4516, 0.6114, 0.4516, 0.3886, 0.3773, 0.3886, 0.3727, 0.3886, 0.3727, 0.3886, 0.3773, 0.3886, 0.2984, 0.6114, 0.2984, 0.6114, 0.2984, 0.3886, 0.2984, 0.3886, 0.4516, 0.3886, 0.447, 0.3886, 0.447, 0.3886, 0.4516, 0.6114, 0.553, 0.3886, 0.553, 0.3886, 0.5484, 0.6114, 0.5484, 0.6114, 0.5901, 0.3886, 0.5901, 0.3886, 0.5856, 0.6114, 0.5856, 0.6114, 0.6273, 0.3886, 0.6273, 0.3886, 0.6227, 0.6114, 0.6227, 0.6114, 0.6644, 0.3886, 0.6644, 0.3886, 0.6599, 0.6114, 0.6599, 0.6114, 0.7016, 0.3886, 0.7016, 0.3886, 0.697, 0.6114, 0.697, 0.3886, 0.5484, 0.6114, 0.5484, 0.6114, 0.5484, 0.3886, 0.5484, 0.3886, 0.7016, 0.3886, 0.697, 0.3886, 0.697, 0.3886, 0.7016, 0.3886, 0.6227, 0.6114, 0.6227, 0.6114, 0.6227, 0.3886, 0.6227, 0.6114, 0.5856, 0.6114, 0.5901, 0.6114, 0.5901, 0.6114, 0.5856, 0.3886, 0.697, 0.6114, 0.697, 0.6114, 0.697, 0.3886, 0.697, 0.6114, 0.6599, 0.6114, 0.6644, 0.6114, 0.6644, 0.6114, 0.6599, 0.6114, 0.5901, 0.3886, 0.5901, 0.3886, 0.5901, 0.6114, 0.5901, 0.6114, 0.6644, 0.3886, 0.6644, 0.3886, 0.6644, 0.6114, 0.6644, 0.3886, 0.5901, 0.3886, 0.5856, 0.3886, 0.5856, 0.3886, 0.5901, 0.3886, 0.6644, 0.3886, 0.6599, 0.3886, 0.6599, 0.3886, 0.6644, 0.3886, 0.5856, 0.6114, 0.5856, 0.6114, 0.5856, 0.3886, 0.5856, 0.6114, 0.5484, 0.6114, 0.553, 0.6114, 0.553, 0.6114, 0.5484, 0.3886, 0.6599, 0.6114, 0.6599, 0.6114, 0.6599, 0.3886, 0.6599, 0.6114, 0.6227, 0.6114, 0.6273, 0.6114, 0.6273, 0.6114, 0.6227, 0.6114, 0.553, 0.3886, 0.553, 0.3886, 0.553, 0.6114, 0.553, 0.625, 0.5, 0.875, 0.5, 0.8625, 0.5125, 0.6375, 0.5125, 0.875, 0.5, 0.875, 0.75, 0.8625, 0.7375, 0.8625, 0.5125, 0.875, 0.75, 0.625, 0.75, 0.6375, 0.7375, 0.8625, 0.7375, 0.625, 0.75, 0.625, 0.5, 0.6375, 0.5125, 0.6375, 0.7375, 0.6375, 0.5125, 0.8625, 0.5125, 0.8625, 0.7375, 0.6375, 0.7375, 0.6375, 0.7375, 0.6375, 0.5125, 0.6375, 0.5125, 0.6375, 0.7375, 0.8625, 0.5125, 0.8625, 0.7375, 0.8625, 0.7375, 0.8625, 0.5125, 0.6375, 0.5125, 0.8625, 0.5125, 0.8625, 0.5125, 0.6375, 0.5125, 0.0, 0.0, 0.0, 0.0, 0.0, 0.0, 0.0, 0.0, 0.0, 0.0, 0.0, 0.0, 0.0, 0.0, 0.0, 0.0, 0.0, 0.0, 0.0, 0.0, 0.0, 0.0, 0.0, 0.0, 0.0, 0.0, 0.0, 0.0, 0.3886, 0.7364, 0.0, 0.0, 0.0, 0.0, 0.0, 0.0, 0.0, 0.0, 0.6114, 0.9864, 0.5371, 0.9864, 0.5371, 0.9864, 0.6114, 0.9864, 0.5371, 0.9864, 0.4629, 0.9864, 0.4629, 0.9864, 0.5371, 0.9864, 0.3886, 0.7636, 0.4629, 0.7636, 0.5371, 0.7636, 0.5, 0.7636, 0.3886, 0.7636, 0.4629, 0.7636, 0.5371, 0.7636, 0.5743, 0.7636, 0.5371, 0.7636, 0.0, 0.0, 0.0, 0.0, 0.4629, 0.9864, 0.4629, 0.9864, 0.0, 0.0, 0.5743, 0.7636, 0.5371, 0.7636, 0.0, 0.0, 0.0, 0.0, 0.0, 0.0, 0.0, 0.0, 0.0, 0.0, 0.0, 0.0, 0.0, 0.0, 0.0, 0.0, 0.0, 0.0, 0.0, 0.0, 0.0, 0.0, 0.0, 0.0, 0.0, 0.0, 0.0, 0.0, 0.0, 0.0, 0.0, 0.0, 0.0, 0.0, 0.0, 0.0, 0.0, 0.0, 0.0, 0.0, 0.0, 0.0, 0.3886, 0.2636, 0.4629, 0.2636, 0.4629, 0.2636, 0.3886, 0.2636, 0.4629, 0.2636, 0.5371, 0.2636, 0.5371, 0.2636, 0.4629, 0.2636, 0.6114, 0.4864, 0.5371, 0.4864, 0.5371, 0.4864, 0.6114, 0.4864, 0.5371, 0.4864, 0.4629, 0.4864, 0.4629, 0.4864, 0.5371, 0.4864, 0.0, 0.0, 0.0, 0.0, 0.4629, 0.4864, 0.4629, 0.4864, 0.0, 0.0, 0.0, 0.0, 0.5371, 0.2636, 0.5371, 0.2636, 0.0, 0.0, 0.0, 0.0, 0.0, 0.0, 0.0, 0.0, 0.0, 0.0, 0.0, 0.0])
me_cube_001.materials.append(mat_material)
me_cube_001.materials.append(mat_inset)
me_cube_001.use_remesh_fix_poles = True
me_cube_001.use_remesh_preserve_attributes = False
me_cube_001.use_mirror_vertex_groups = False
me_cube_001.update()

# ---- objects
ob_cube = bpy.data.objects.new('Cube', me_cube_001)

# ---- transforms, parenting, visibility, modifiers, constraints
ob_cube.location = (-0.009952, 0.009707, -1.009)
ob_cube.lineart.crease_threshold = 0.0

# ---- collection membership
col_collection.objects.link(ob_cube)

# ---- scene / render settings (as saved in the file)
scene.frame_start = 1; scene.frame_end = 250; scene.frame_set(1)
scene.render.engine = 'BLENDER_EEVEE_NEXT'
scene.cycles.use_denoising = False
scene.cycles.samples = 128
scene.cycles.sampling_pattern = 'TABULATED_SOBOL'
scene.cycles.use_adaptive_sampling = False
scene.cycles.use_light_tree = False
scene.view_settings.view_transform = 'Filmic'
bpy.context.view_layer.update()

# ---- added for rendering (the .blend has no active camera and no usable light): camera, sun
cam_auto = bpy.data.cameras.new('AutoCamera')
cam_auto.lens = 50.0
cam_auto.sensor_width = 36.0
cam_auto.clip_end = 1000.0
ob_auto_camera = bpy.data.objects.new('AutoCamera', cam_auto)
scene.collection.objects.link(ob_auto_camera)
ob_auto_camera.location = (3.20507, -3.84609, 1.54224)
ob_auto_camera.rotation_euler = (1.09748, -7.21219e-08, 0.694738)
scene.camera = ob_auto_camera
light_auto_sun = bpy.data.lights.new('AutoSun', 'SUN')
light_auto_sun.energy = 3.0
light_auto_sun.angle = 0.0523599
ob_auto_sun = bpy.data.objects.new('AutoSun', light_auto_sun)
scene.collection.objects.link(ob_auto_sun)
ob_auto_sun.rotation_euler = (0.872665, 0.174533, 0.523599)
bpy.context.view_layer.update()
